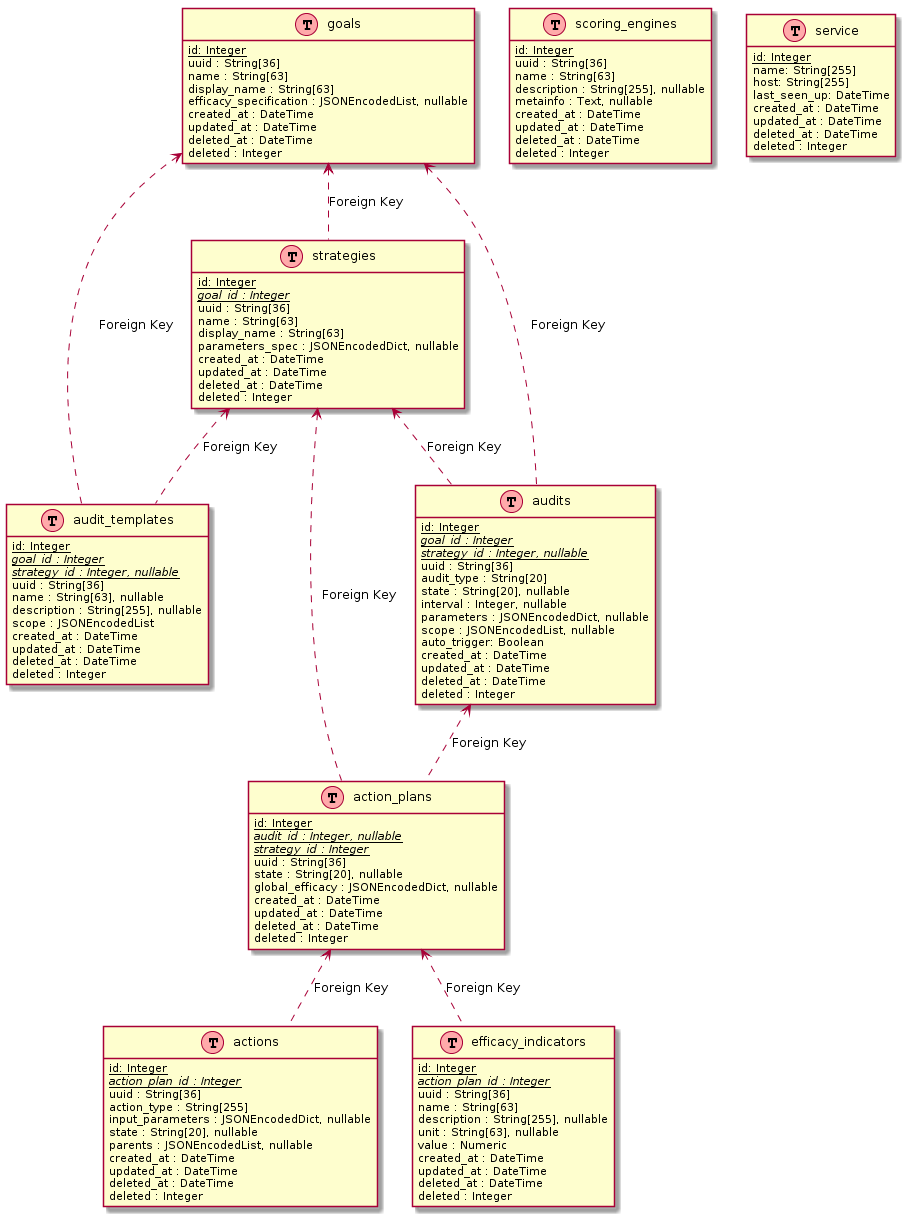

The diagram above was rendered by PlantUML. Its source (embedded in the PNG):
@startuml
hide methods
hide stereotypes

class goals << (T,#FFAAAA) >> {
    <u>id: Integer</u>
    uuid : String[36]
    name : String[63]
    display_name : String[63]
    efficacy_specification : JSONEncodedList, nullable

    created_at : DateTime
    updated_at : DateTime
    deleted_at : DateTime
    deleted : Integer
}


class strategies << (T,#FFAAAA) >> {
    <u>id: Integer</u>
    <i><u>goal_id : Integer</u></i>
    uuid : String[36]
    name : String[63]
    display_name : String[63]
    parameters_spec : JSONEncodedDict, nullable

    created_at : DateTime
    updated_at : DateTime
    deleted_at : DateTime
    deleted : Integer
}


class audit_templates << (T,#FFAAAA) >> {
    <u>id: Integer</u>
    <i><u>goal_id : Integer</u></i>
    <i><u>strategy_id : Integer, nullable</u></i>
    uuid : String[36]
    name : String[63], nullable
    description : String[255], nullable
    scope : JSONEncodedList

    created_at : DateTime
    updated_at : DateTime
    deleted_at : DateTime
    deleted : Integer
}


class audits << (T,#FFAAAA) >> {
    <u>id: Integer</u>
    <i><u>goal_id : Integer</u></i>
    <i><u>strategy_id : Integer, nullable</u></i>
    uuid : String[36]
    audit_type : String[20]
    state : String[20], nullable
    interval : Integer, nullable
    parameters : JSONEncodedDict, nullable
    scope : JSONEncodedList, nullable
    auto_trigger: Boolean

    created_at : DateTime
    updated_at : DateTime
    deleted_at : DateTime
    deleted : Integer
}


class action_plans << (T,#FFAAAA) >> {
    <u>id: Integer</u>
    <i><u>audit_id : Integer, nullable</u></i>
    <i><u>strategy_id : Integer</u></i>
    uuid : String[36]
    state : String[20], nullable
    global_efficacy : JSONEncodedDict, nullable

    created_at : DateTime
    updated_at : DateTime
    deleted_at : DateTime
    deleted : Integer
}


class actions << (T,#FFAAAA) >> {
    <u>id: Integer</u>
    <i><u>action_plan_id : Integer</u></i>
    uuid : String[36]
    action_type : String[255]
    input_parameters : JSONEncodedDict, nullable
    state : String[20], nullable
    parents : JSONEncodedList, nullable

    created_at : DateTime
    updated_at : DateTime
    deleted_at : DateTime
    deleted : Integer
}


class efficacy_indicators << (T,#FFAAAA) >> {
    <u>id: Integer</u>
    <i><u>action_plan_id : Integer</u></i>
    uuid : String[36]
    name : String[63]
    description : String[255], nullable
    unit : String[63], nullable
    value : Numeric

    created_at : DateTime
    updated_at : DateTime
    deleted_at : DateTime
    deleted : Integer
}

class scoring_engines << (T,#FFAAAA) >> {
    <u>id: Integer</u>
    uuid : String[36]
    name : String[63]
    description : String[255], nullable
    metainfo : Text, nullable

    created_at : DateTime
    updated_at : DateTime
    deleted_at : DateTime
    deleted : Integer
}

class service << (T,#FFAAAA) >> {
    <u>id: Integer</u>
    name: String[255]
    host: String[255]
    last_seen_up: DateTime

    created_at : DateTime
    updated_at : DateTime
    deleted_at : DateTime
    deleted : Integer
}

 "goals" <.. "strategies" : Foreign Key
 "goals" <.. "audit_templates" : Foreign Key
 "strategies" <.. "audit_templates" : Foreign Key
 "goals" <.. "audits" : Foreign Key
 "strategies" <.. "audits" : Foreign Key
 "action_plans" <.. "actions" : Foreign Key
 "action_plans" <.. "efficacy_indicators" : Foreign Key
 "strategies" <.. "action_plans" : Foreign Key
 "audits" <.. "action_plans" : Foreign Key
@enduml